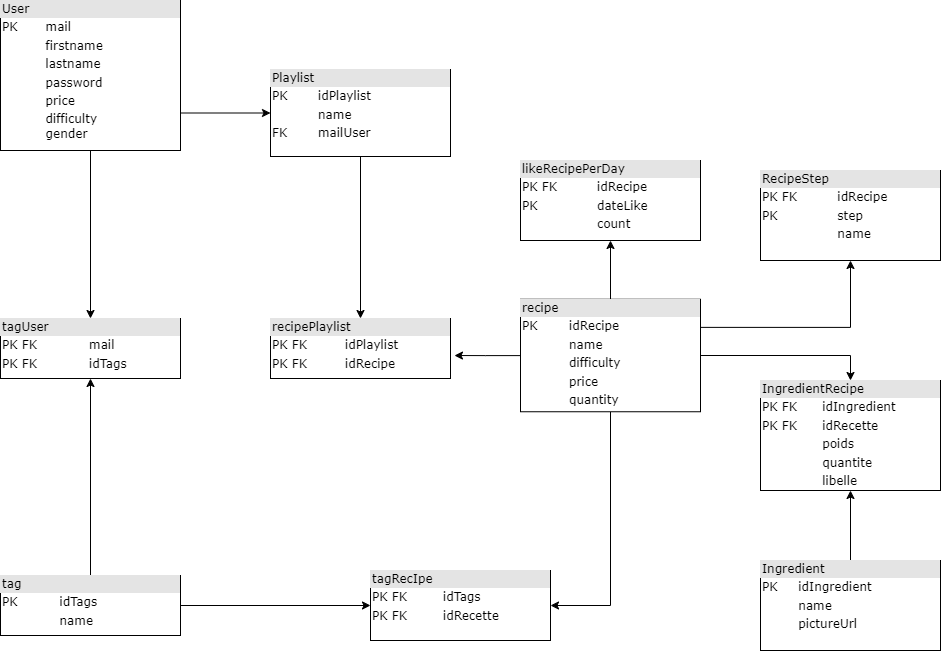

The diagram above was exported from draw.io. Its source (the exported page's mxGraphModel, read from the mxfile embedded in the PNG):
<mxGraphModel dx="1674" dy="1632" grid="1" gridSize="10" guides="1" tooltips="1" connect="1" arrows="1" fold="1" page="1" pageScale="1" pageWidth="1100" pageHeight="850" background="none" math="0" shadow="0">
  <root>
    <mxCell id="0" />
    <mxCell id="1" parent="0" />
    <mxCell id="2" style="edgeStyle=orthogonalEdgeStyle;rounded=0;orthogonalLoop=1;jettySize=auto;html=1;exitX=0.5;exitY=1;exitDx=0;exitDy=0;entryX=0.5;entryY=0;entryDx=0;entryDy=0;" edge="1" source="4" target="5" parent="1">
      <mxGeometry relative="1" as="geometry" />
    </mxCell>
    <mxCell id="3" style="edgeStyle=orthogonalEdgeStyle;rounded=0;orthogonalLoop=1;jettySize=auto;html=1;exitX=1;exitY=0.75;exitDx=0;exitDy=0;" edge="1" source="4" target="10" parent="1">
      <mxGeometry relative="1" as="geometry" />
    </mxCell>
    <mxCell id="4" value="&lt;div style=&quot;box-sizing: border-box ; width: 100% ; background: #e4e4e4 ; padding: 2px&quot;&gt;User&lt;/div&gt;&lt;table style=&quot;width: 100% ; font-size: 1em&quot; cellpadding=&quot;2&quot; cellspacing=&quot;0&quot;&gt;&lt;tbody&gt;&lt;tr&gt;&lt;td&gt;PK&lt;/td&gt;&lt;td&gt;mail&lt;/td&gt;&lt;/tr&gt;&lt;tr&gt;&lt;td&gt;&lt;br&gt;&lt;/td&gt;&lt;td&gt;firstname&lt;/td&gt;&lt;/tr&gt;&lt;tr&gt;&lt;td&gt;&lt;/td&gt;&lt;td&gt;lastname&lt;/td&gt;&lt;/tr&gt;&lt;tr&gt;&lt;td&gt;&lt;br&gt;&lt;/td&gt;&lt;td&gt;password&lt;/td&gt;&lt;/tr&gt;&lt;tr&gt;&lt;td&gt;&lt;br&gt;&lt;/td&gt;&lt;td&gt;price&lt;/td&gt;&lt;/tr&gt;&lt;tr&gt;&lt;td&gt;&lt;br&gt;&lt;/td&gt;&lt;td&gt;difficulty&lt;br&gt;gender&lt;/td&gt;&lt;/tr&gt;&lt;tr&gt;&lt;td&gt;&lt;br&gt;&lt;/td&gt;&lt;td&gt;&lt;br&gt;&lt;/td&gt;&lt;/tr&gt;&lt;tr&gt;&lt;td&gt;&lt;br&gt;&lt;/td&gt;&lt;td&gt;&lt;br&gt;&lt;/td&gt;&lt;/tr&gt;&lt;tr&gt;&lt;td&gt;&lt;/td&gt;&lt;td&gt;&lt;br&gt;&lt;/td&gt;&lt;/tr&gt;&lt;/tbody&gt;&lt;/table&gt;" style="verticalAlign=top;align=left;overflow=fill;html=1;rounded=0;shadow=0;comic=0;labelBackgroundColor=none;strokeWidth=1;fontFamily=Verdana;fontSize=12" vertex="1" parent="1">
      <mxGeometry x="70" y="-790" width="180" height="150" as="geometry" />
    </mxCell>
    <mxCell id="5" value="&lt;div style=&quot;box-sizing: border-box ; width: 100% ; background: #e4e4e4 ; padding: 2px&quot;&gt;tagUser&lt;/div&gt;&lt;table style=&quot;width: 100% ; font-size: 1em&quot; cellpadding=&quot;2&quot; cellspacing=&quot;0&quot;&gt;&lt;tbody&gt;&lt;tr&gt;&lt;td&gt;PK FK&lt;/td&gt;&lt;td&gt;mail&lt;/td&gt;&lt;/tr&gt;&lt;tr&gt;&lt;td&gt;PK FK&lt;/td&gt;&lt;td&gt;idTags&lt;/td&gt;&lt;/tr&gt;&lt;tr&gt;&lt;td&gt;&lt;/td&gt;&lt;td&gt;&lt;br&gt;&lt;/td&gt;&lt;/tr&gt;&lt;/tbody&gt;&lt;/table&gt;" style="verticalAlign=top;align=left;overflow=fill;html=1;rounded=0;shadow=0;comic=0;labelBackgroundColor=none;strokeWidth=1;fontFamily=Verdana;fontSize=12" vertex="1" parent="1">
      <mxGeometry x="70" y="-472" width="180" height="60" as="geometry" />
    </mxCell>
    <mxCell id="6" style="edgeStyle=orthogonalEdgeStyle;rounded=0;orthogonalLoop=1;jettySize=auto;html=1;exitX=0.5;exitY=0;exitDx=0;exitDy=0;entryX=0.5;entryY=1;entryDx=0;entryDy=0;" edge="1" source="8" target="5" parent="1">
      <mxGeometry relative="1" as="geometry" />
    </mxCell>
    <mxCell id="7" style="edgeStyle=orthogonalEdgeStyle;rounded=0;orthogonalLoop=1;jettySize=auto;html=1;exitX=1;exitY=0.5;exitDx=0;exitDy=0;entryX=0;entryY=0.5;entryDx=0;entryDy=0;" edge="1" source="8" target="11" parent="1">
      <mxGeometry relative="1" as="geometry" />
    </mxCell>
    <mxCell id="8" value="&lt;div style=&quot;box-sizing: border-box ; width: 100% ; background: #e4e4e4 ; padding: 2px&quot;&gt;tag&lt;/div&gt;&lt;table style=&quot;width: 100% ; font-size: 1em&quot; cellpadding=&quot;2&quot; cellspacing=&quot;0&quot;&gt;&lt;tbody&gt;&lt;tr&gt;&lt;td&gt;PK&lt;/td&gt;&lt;td&gt;idTags&lt;/td&gt;&lt;/tr&gt;&lt;tr&gt;&lt;td&gt;&lt;br&gt;&lt;/td&gt;&lt;td&gt;name&lt;/td&gt;&lt;/tr&gt;&lt;tr&gt;&lt;td&gt;&lt;/td&gt;&lt;td&gt;&lt;br&gt;&lt;/td&gt;&lt;/tr&gt;&lt;/tbody&gt;&lt;/table&gt;" style="verticalAlign=top;align=left;overflow=fill;html=1;rounded=0;shadow=0;comic=0;labelBackgroundColor=none;strokeWidth=1;fontFamily=Verdana;fontSize=12" vertex="1" parent="1">
      <mxGeometry x="70" y="-215" width="180" height="60" as="geometry" />
    </mxCell>
    <mxCell id="9" style="edgeStyle=orthogonalEdgeStyle;rounded=0;orthogonalLoop=1;jettySize=auto;html=1;entryX=0.5;entryY=0;entryDx=0;entryDy=0;" edge="1" source="10" target="19" parent="1">
      <mxGeometry relative="1" as="geometry" />
    </mxCell>
    <mxCell id="10" value="&lt;div style=&quot;box-sizing: border-box ; width: 100% ; background: #e4e4e4 ; padding: 2px&quot;&gt;Playlist&lt;/div&gt;&lt;table style=&quot;width: 100% ; font-size: 1em&quot; cellpadding=&quot;2&quot; cellspacing=&quot;0&quot;&gt;&lt;tbody&gt;&lt;tr&gt;&lt;td&gt;PK&lt;/td&gt;&lt;td&gt;idPlaylist&lt;/td&gt;&lt;/tr&gt;&lt;tr&gt;&lt;td&gt;&lt;br&gt;&lt;/td&gt;&lt;td&gt;name&lt;/td&gt;&lt;/tr&gt;&lt;tr&gt;&lt;td&gt;FK&lt;/td&gt;&lt;td&gt;mailUser&lt;/td&gt;&lt;/tr&gt;&lt;tr&gt;&lt;td&gt;&lt;br&gt;&lt;/td&gt;&lt;td&gt;&lt;br&gt;&lt;/td&gt;&lt;/tr&gt;&lt;tr&gt;&lt;td&gt;&lt;/td&gt;&lt;td&gt;&lt;br&gt;&lt;/td&gt;&lt;/tr&gt;&lt;/tbody&gt;&lt;/table&gt;" style="verticalAlign=top;align=left;overflow=fill;html=1;rounded=0;shadow=0;comic=0;labelBackgroundColor=none;strokeWidth=1;fontFamily=Verdana;fontSize=12" vertex="1" parent="1">
      <mxGeometry x="340" y="-721" width="180" height="87" as="geometry" />
    </mxCell>
    <mxCell id="11" value="&lt;div style=&quot;box-sizing: border-box ; width: 100% ; background: #e4e4e4 ; padding: 2px&quot;&gt;tagRecIpe&lt;/div&gt;&lt;table style=&quot;width: 100% ; font-size: 1em&quot; cellpadding=&quot;2&quot; cellspacing=&quot;0&quot;&gt;&lt;tbody&gt;&lt;tr&gt;&lt;td&gt;PK FK&lt;/td&gt;&lt;td&gt;idTags&lt;/td&gt;&lt;/tr&gt;&lt;tr&gt;&lt;td&gt;PK FK&lt;/td&gt;&lt;td&gt;idRecette&lt;/td&gt;&lt;/tr&gt;&lt;tr&gt;&lt;td&gt;&lt;/td&gt;&lt;td&gt;&lt;br&gt;&lt;/td&gt;&lt;/tr&gt;&lt;/tbody&gt;&lt;/table&gt;" style="verticalAlign=top;align=left;overflow=fill;html=1;rounded=0;shadow=0;comic=0;labelBackgroundColor=none;strokeWidth=1;fontFamily=Verdana;fontSize=12" vertex="1" parent="1">
      <mxGeometry x="440" y="-220" width="180" height="70" as="geometry" />
    </mxCell>
    <mxCell id="12" style="edgeStyle=orthogonalEdgeStyle;rounded=0;orthogonalLoop=1;jettySize=auto;html=1;exitX=0.5;exitY=1;exitDx=0;exitDy=0;entryX=1;entryY=0.5;entryDx=0;entryDy=0;" edge="1" source="16" target="11" parent="1">
      <mxGeometry relative="1" as="geometry" />
    </mxCell>
    <mxCell id="13" style="edgeStyle=orthogonalEdgeStyle;rounded=0;orthogonalLoop=1;jettySize=auto;html=1;exitX=1;exitY=0.5;exitDx=0;exitDy=0;entryX=0.5;entryY=0;entryDx=0;entryDy=0;" edge="1" source="16" target="17" parent="1">
      <mxGeometry relative="1" as="geometry" />
    </mxCell>
    <mxCell id="14" style="edgeStyle=orthogonalEdgeStyle;rounded=0;orthogonalLoop=1;jettySize=auto;html=1;exitX=0.5;exitY=0;exitDx=0;exitDy=0;entryX=0.5;entryY=1;entryDx=0;entryDy=0;" edge="1" source="16" target="18" parent="1">
      <mxGeometry relative="1" as="geometry" />
    </mxCell>
    <mxCell id="15" style="edgeStyle=orthogonalEdgeStyle;rounded=0;orthogonalLoop=1;jettySize=auto;html=1;exitX=1;exitY=0.25;exitDx=0;exitDy=0;entryX=0.5;entryY=1;entryDx=0;entryDy=0;" edge="1" source="16" target="23" parent="1">
      <mxGeometry relative="1" as="geometry" />
    </mxCell>
    <mxCell id="16" value="&lt;div style=&quot;box-sizing: border-box ; width: 100% ; background: #e4e4e4 ; padding: 2px&quot;&gt;recipe&lt;/div&gt;&lt;table style=&quot;width: 100% ; font-size: 1em&quot; cellpadding=&quot;2&quot; cellspacing=&quot;0&quot;&gt;&lt;tbody&gt;&lt;tr&gt;&lt;td&gt;PK&lt;/td&gt;&lt;td&gt;idRecipe&lt;/td&gt;&lt;/tr&gt;&lt;tr&gt;&lt;td&gt;&lt;br&gt;&lt;/td&gt;&lt;td&gt;name&lt;/td&gt;&lt;/tr&gt;&lt;tr&gt;&lt;td&gt;&lt;/td&gt;&lt;td&gt;difficulty&lt;/td&gt;&lt;/tr&gt;&lt;tr&gt;&lt;td&gt;&lt;br&gt;&lt;/td&gt;&lt;td&gt;price&lt;br&gt;&lt;/td&gt;&lt;/tr&gt;&lt;tr&gt;&lt;td&gt;&lt;br&gt;&lt;/td&gt;&lt;td&gt;quantity&lt;/td&gt;&lt;/tr&gt;&lt;tr&gt;&lt;td&gt;&lt;br&gt;&lt;/td&gt;&lt;td&gt;&lt;/td&gt;&lt;/tr&gt;&lt;/tbody&gt;&lt;/table&gt;" style="verticalAlign=top;align=left;overflow=fill;html=1;rounded=0;shadow=0;comic=0;labelBackgroundColor=none;strokeWidth=1;fontFamily=Verdana;fontSize=12" vertex="1" parent="1">
      <mxGeometry x="590" y="-491.25" width="180" height="112.5" as="geometry" />
    </mxCell>
    <mxCell id="17" value="&lt;div style=&quot;box-sizing: border-box ; width: 100% ; background: #e4e4e4 ; padding: 2px&quot;&gt;IngredientRecipe&lt;/div&gt;&lt;table style=&quot;width: 100% ; font-size: 1em&quot; cellpadding=&quot;2&quot; cellspacing=&quot;0&quot;&gt;&lt;tbody&gt;&lt;tr&gt;&lt;td&gt;PK FK&lt;/td&gt;&lt;td&gt;idIngredient&lt;/td&gt;&lt;/tr&gt;&lt;tr&gt;&lt;td&gt;PK FK&lt;/td&gt;&lt;td&gt;idRecette&lt;/td&gt;&lt;/tr&gt;&lt;tr&gt;&lt;td&gt;&lt;/td&gt;&lt;td&gt;poids&lt;/td&gt;&lt;/tr&gt;&lt;tr&gt;&lt;td&gt;&lt;br&gt;&lt;/td&gt;&lt;td&gt;quantite&lt;/td&gt;&lt;/tr&gt;&lt;tr&gt;&lt;td&gt;&lt;/td&gt;&lt;td&gt;libelle&lt;/td&gt;&lt;/tr&gt;&lt;/tbody&gt;&lt;/table&gt;" style="verticalAlign=top;align=left;overflow=fill;html=1;rounded=0;shadow=0;comic=0;labelBackgroundColor=none;strokeWidth=1;fontFamily=Verdana;fontSize=12" vertex="1" parent="1">
      <mxGeometry x="830" y="-410" width="180" height="110" as="geometry" />
    </mxCell>
    <mxCell id="18" value="&lt;div style=&quot;box-sizing: border-box ; width: 100% ; background: #e4e4e4 ; padding: 2px&quot;&gt;likeRecipePerDay&lt;/div&gt;&lt;table style=&quot;width: 100% ; font-size: 1em&quot; cellpadding=&quot;2&quot; cellspacing=&quot;0&quot;&gt;&lt;tbody&gt;&lt;tr&gt;&lt;td&gt;PK FK&lt;/td&gt;&lt;td&gt;idRecipe&lt;/td&gt;&lt;/tr&gt;&lt;tr&gt;&lt;td&gt;PK&lt;/td&gt;&lt;td&gt;dateLike&lt;/td&gt;&lt;/tr&gt;&lt;tr&gt;&lt;td&gt;&lt;/td&gt;&lt;td&gt;count&amp;nbsp;&lt;/td&gt;&lt;/tr&gt;&lt;tr&gt;&lt;td&gt;&lt;/td&gt;&lt;td&gt;&lt;br&gt;&lt;/td&gt;&lt;/tr&gt;&lt;/tbody&gt;&lt;/table&gt;" style="verticalAlign=top;align=left;overflow=fill;html=1;rounded=0;shadow=0;comic=0;labelBackgroundColor=none;strokeWidth=1;fontFamily=Verdana;fontSize=12" vertex="1" parent="1">
      <mxGeometry x="590" y="-630" width="180" height="80" as="geometry" />
    </mxCell>
    <mxCell id="19" value="&lt;div style=&quot;box-sizing: border-box ; width: 100% ; background: #e4e4e4 ; padding: 2px&quot;&gt;recipePlaylist&lt;/div&gt;&lt;table style=&quot;width: 100% ; font-size: 1em&quot; cellpadding=&quot;2&quot; cellspacing=&quot;0&quot;&gt;&lt;tbody&gt;&lt;tr&gt;&lt;td&gt;PK FK&lt;/td&gt;&lt;td&gt;idPlaylist&lt;/td&gt;&lt;/tr&gt;&lt;tr&gt;&lt;td&gt;PK FK&lt;/td&gt;&lt;td&gt;idRecipe&lt;/td&gt;&lt;/tr&gt;&lt;tr&gt;&lt;td&gt;&lt;/td&gt;&lt;td&gt;&lt;br&gt;&lt;/td&gt;&lt;/tr&gt;&lt;/tbody&gt;&lt;/table&gt;" style="verticalAlign=top;align=left;overflow=fill;html=1;rounded=0;shadow=0;comic=0;labelBackgroundColor=none;strokeWidth=1;fontFamily=Verdana;fontSize=12" vertex="1" parent="1">
      <mxGeometry x="340" y="-472" width="180" height="60" as="geometry" />
    </mxCell>
    <mxCell id="20" style="edgeStyle=orthogonalEdgeStyle;rounded=0;orthogonalLoop=1;jettySize=auto;html=1;entryX=1.022;entryY=0.617;entryDx=0;entryDy=0;entryPerimeter=0;" edge="1" source="16" target="19" parent="1">
      <mxGeometry relative="1" as="geometry" />
    </mxCell>
    <mxCell id="21" style="edgeStyle=orthogonalEdgeStyle;rounded=0;orthogonalLoop=1;jettySize=auto;html=1;entryX=0.5;entryY=1;entryDx=0;entryDy=0;" edge="1" source="22" target="17" parent="1">
      <mxGeometry relative="1" as="geometry" />
    </mxCell>
    <mxCell id="22" value="&lt;div style=&quot;box-sizing: border-box ; width: 100% ; background: #e4e4e4 ; padding: 2px&quot;&gt;Ingredient&lt;/div&gt;&lt;table style=&quot;width: 100% ; font-size: 1em&quot; cellpadding=&quot;2&quot; cellspacing=&quot;0&quot;&gt;&lt;tbody&gt;&lt;tr&gt;&lt;td&gt;PK&lt;/td&gt;&lt;td&gt;idIngredient&lt;/td&gt;&lt;/tr&gt;&lt;tr&gt;&lt;td&gt;&lt;br&gt;&lt;/td&gt;&lt;td&gt;name&lt;/td&gt;&lt;/tr&gt;&lt;tr&gt;&lt;td&gt;&lt;/td&gt;&lt;td&gt;pictureUrl&lt;/td&gt;&lt;/tr&gt;&lt;tr&gt;&lt;td&gt;&lt;br&gt;&lt;/td&gt;&lt;td&gt;&lt;br&gt;&lt;/td&gt;&lt;/tr&gt;&lt;/tbody&gt;&lt;/table&gt;" style="verticalAlign=top;align=left;overflow=fill;html=1;rounded=0;shadow=0;comic=0;labelBackgroundColor=none;strokeWidth=1;fontFamily=Verdana;fontSize=12" vertex="1" parent="1">
      <mxGeometry x="830" y="-230" width="180" height="90" as="geometry" />
    </mxCell>
    <mxCell id="23" value="&lt;div style=&quot;box-sizing: border-box ; width: 100% ; background: #e4e4e4 ; padding: 2px&quot;&gt;RecipeStep&lt;/div&gt;&lt;table style=&quot;width: 100% ; font-size: 1em&quot; cellpadding=&quot;2&quot; cellspacing=&quot;0&quot;&gt;&lt;tbody&gt;&lt;tr&gt;&lt;td&gt;PK FK&lt;/td&gt;&lt;td&gt;idRecipe&lt;/td&gt;&lt;/tr&gt;&lt;tr&gt;&lt;td&gt;PK&lt;/td&gt;&lt;td&gt;step&lt;/td&gt;&lt;/tr&gt;&lt;tr&gt;&lt;td&gt;&lt;/td&gt;&lt;td&gt;name&lt;/td&gt;&lt;/tr&gt;&lt;tr&gt;&lt;td&gt;&lt;/td&gt;&lt;td&gt;&lt;br&gt;&lt;/td&gt;&lt;/tr&gt;&lt;/tbody&gt;&lt;/table&gt;" style="verticalAlign=top;align=left;overflow=fill;html=1;rounded=0;shadow=0;comic=0;labelBackgroundColor=none;strokeWidth=1;fontFamily=Verdana;fontSize=12" vertex="1" parent="1">
      <mxGeometry x="830" y="-620" width="180" height="90" as="geometry" />
    </mxCell>
  </root>
</mxGraphModel>